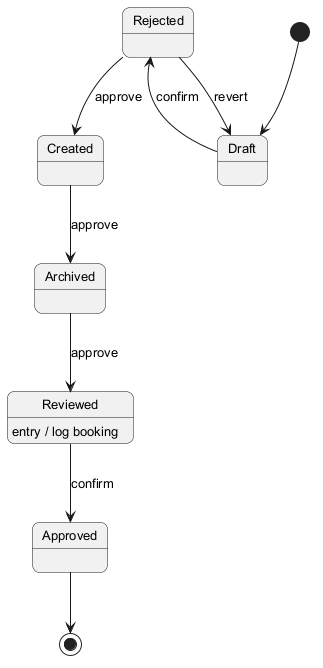

The diagram above was rendered by PlantUML. Its source (embedded in the PNG):
@startuml
skinparam backgroundColor #FFFFFF
skinparam roundCorner 15
skinparam defaultFontSize 13
[*] --> Draft
Draft --> Rejected : confirm
Rejected --> Created : approve
Created --> Archived : approve
Archived --> Reviewed : approve
Reviewed --> Approved : confirm
Reviewed : entry / log booking
Rejected --> Draft : revert
Approved --> [*]
@enduml